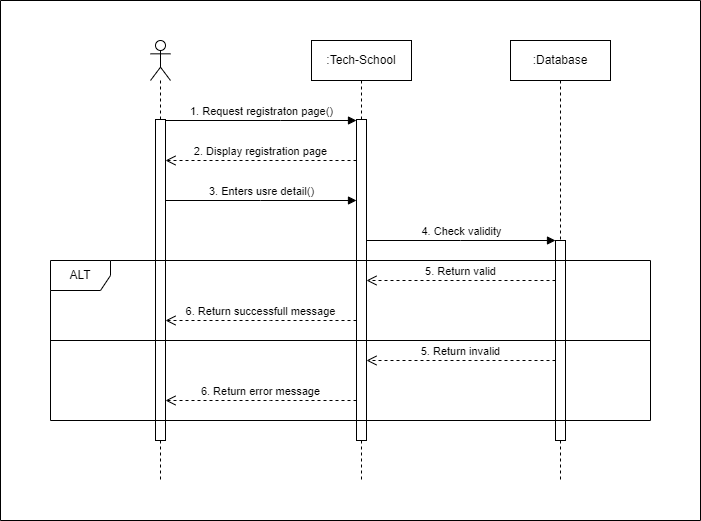

The diagram above was exported from draw.io. Its source (the exported page's mxGraphModel, read from the mxfile embedded in the PNG):
<mxGraphModel dx="880" dy="532" grid="1" gridSize="10" guides="1" tooltips="1" connect="1" arrows="1" fold="1" page="1" pageScale="1" pageWidth="850" pageHeight="1100" background="#ffffff" math="0" shadow="0">
  <root>
    <mxCell id="0" />
    <mxCell id="1" parent="0" />
    <mxCell id="H28bpseKmR7URIHfFMj9-1" value=":Tech-School" style="shape=umlLifeline;perimeter=lifelinePerimeter;whiteSpace=wrap;html=1;container=1;dropTarget=0;collapsible=0;recursiveResize=0;outlineConnect=0;portConstraint=eastwest;newEdgeStyle={&quot;curved&quot;:0,&quot;rounded&quot;:0};" vertex="1" parent="1">
      <mxGeometry x="351" y="40" width="100" height="440" as="geometry" />
    </mxCell>
    <mxCell id="H28bpseKmR7URIHfFMj9-4" value="" style="html=1;points=[[0,0,0,0,5],[0,1,0,0,-5],[1,0,0,0,5],[1,1,0,0,-5]];perimeter=orthogonalPerimeter;outlineConnect=0;targetShapes=umlLifeline;portConstraint=eastwest;newEdgeStyle={&quot;curved&quot;:0,&quot;rounded&quot;:0};" vertex="1" parent="H28bpseKmR7URIHfFMj9-1">
      <mxGeometry x="45" y="79" width="10" height="321" as="geometry" />
    </mxCell>
    <mxCell id="H28bpseKmR7URIHfFMj9-2" value=":Database" style="shape=umlLifeline;perimeter=lifelinePerimeter;whiteSpace=wrap;html=1;container=1;dropTarget=0;collapsible=0;recursiveResize=0;outlineConnect=0;portConstraint=eastwest;newEdgeStyle={&quot;curved&quot;:0,&quot;rounded&quot;:0};" vertex="1" parent="1">
      <mxGeometry x="550" y="40" width="100" height="440" as="geometry" />
    </mxCell>
    <mxCell id="H28bpseKmR7URIHfFMj9-9" value="" style="html=1;points=[[0,0,0,0,5],[0,1,0,0,-5],[1,0,0,0,5],[1,1,0,0,-5]];perimeter=orthogonalPerimeter;outlineConnect=0;targetShapes=umlLifeline;portConstraint=eastwest;newEdgeStyle={&quot;curved&quot;:0,&quot;rounded&quot;:0};" vertex="1" parent="H28bpseKmR7URIHfFMj9-2">
      <mxGeometry x="45" y="200" width="10" height="200" as="geometry" />
    </mxCell>
    <mxCell id="H28bpseKmR7URIHfFMj9-3" value="" style="shape=umlLifeline;perimeter=lifelinePerimeter;whiteSpace=wrap;html=1;container=1;dropTarget=0;collapsible=0;recursiveResize=0;outlineConnect=0;portConstraint=eastwest;newEdgeStyle={&quot;curved&quot;:0,&quot;rounded&quot;:0};participant=umlActor;" vertex="1" parent="1">
      <mxGeometry x="190" y="40" width="20" height="440" as="geometry" />
    </mxCell>
    <mxCell id="H28bpseKmR7URIHfFMj9-7" value="" style="html=1;points=[[0,0,0,0,5],[0,1,0,0,-5],[1,0,0,0,5],[1,1,0,0,-5]];perimeter=orthogonalPerimeter;outlineConnect=0;targetShapes=umlLifeline;portConstraint=eastwest;newEdgeStyle={&quot;curved&quot;:0,&quot;rounded&quot;:0};" vertex="1" parent="H28bpseKmR7URIHfFMj9-3">
      <mxGeometry x="5" y="79" width="10" height="321" as="geometry" />
    </mxCell>
    <mxCell id="H28bpseKmR7URIHfFMj9-6" value="2. Display registration page" style="html=1;verticalAlign=bottom;endArrow=open;dashed=1;endSize=8;rounded=0;" edge="1" source="H28bpseKmR7URIHfFMj9-4" parent="1" target="H28bpseKmR7URIHfFMj9-7">
      <mxGeometry relative="1" as="geometry">
        <mxPoint x="205" y="152" as="targetPoint" />
        <mxPoint x="399.5" y="152" as="sourcePoint" />
        <Array as="points">
          <mxPoint x="300" y="160" />
        </Array>
      </mxGeometry>
    </mxCell>
    <mxCell id="H28bpseKmR7URIHfFMj9-5" value="3. Enters usre detail()" style="html=1;verticalAlign=bottom;endArrow=block;curved=0;rounded=0;" edge="1" target="H28bpseKmR7URIHfFMj9-4" parent="1" source="H28bpseKmR7URIHfFMj9-7">
      <mxGeometry relative="1" as="geometry">
        <mxPoint x="321" y="115" as="sourcePoint" />
        <Array as="points">
          <mxPoint x="300" y="200" />
        </Array>
      </mxGeometry>
    </mxCell>
    <mxCell id="H28bpseKmR7URIHfFMj9-8" value="1. Request registraton page()" style="html=1;verticalAlign=bottom;endArrow=block;curved=0;rounded=0;" edge="1" parent="1" source="H28bpseKmR7URIHfFMj9-7" target="H28bpseKmR7URIHfFMj9-4">
      <mxGeometry width="80" relative="1" as="geometry">
        <mxPoint x="380" y="290" as="sourcePoint" />
        <mxPoint x="460" y="290" as="targetPoint" />
        <Array as="points">
          <mxPoint x="320" y="120" />
        </Array>
      </mxGeometry>
    </mxCell>
    <mxCell id="H28bpseKmR7URIHfFMj9-10" value="4. Check validity" style="html=1;verticalAlign=bottom;startArrow=none;startFill=0;endArrow=block;startSize=8;curved=0;rounded=0;" edge="1" parent="1" source="H28bpseKmR7URIHfFMj9-4" target="H28bpseKmR7URIHfFMj9-9">
      <mxGeometry width="60" relative="1" as="geometry">
        <mxPoint x="390" y="290" as="sourcePoint" />
        <mxPoint x="450" y="290" as="targetPoint" />
        <Array as="points">
          <mxPoint x="500" y="240" />
        </Array>
      </mxGeometry>
    </mxCell>
    <mxCell id="H28bpseKmR7URIHfFMj9-11" value="5. Return valid" style="html=1;verticalAlign=bottom;endArrow=open;dashed=1;endSize=8;curved=0;rounded=0;" edge="1" parent="1" source="H28bpseKmR7URIHfFMj9-9" target="H28bpseKmR7URIHfFMj9-4">
      <mxGeometry relative="1" as="geometry">
        <mxPoint x="460" y="330" as="sourcePoint" />
        <mxPoint x="380" y="330" as="targetPoint" />
        <Array as="points">
          <mxPoint x="500" y="280" />
        </Array>
      </mxGeometry>
    </mxCell>
    <mxCell id="H28bpseKmR7URIHfFMj9-12" value="6. Return successfull message" style="html=1;verticalAlign=bottom;endArrow=open;dashed=1;endSize=8;curved=0;rounded=0;" edge="1" parent="1" source="H28bpseKmR7URIHfFMj9-4" target="H28bpseKmR7URIHfFMj9-7">
      <mxGeometry relative="1" as="geometry">
        <mxPoint x="460" y="330" as="sourcePoint" />
        <mxPoint x="380" y="330" as="targetPoint" />
        <Array as="points">
          <mxPoint x="310" y="320" />
        </Array>
      </mxGeometry>
    </mxCell>
    <mxCell id="H28bpseKmR7URIHfFMj9-13" value="5. Return invalid" style="html=1;verticalAlign=bottom;endArrow=open;dashed=1;endSize=8;curved=0;rounded=0;" edge="1" parent="1" source="H28bpseKmR7URIHfFMj9-9" target="H28bpseKmR7URIHfFMj9-4">
      <mxGeometry relative="1" as="geometry">
        <mxPoint x="460" y="330" as="sourcePoint" />
        <mxPoint x="380" y="330" as="targetPoint" />
        <Array as="points">
          <mxPoint x="500" y="360" />
        </Array>
      </mxGeometry>
    </mxCell>
    <mxCell id="H28bpseKmR7URIHfFMj9-14" value="6. Return error message" style="html=1;verticalAlign=bottom;endArrow=open;dashed=1;endSize=8;curved=0;rounded=0;" edge="1" parent="1" source="H28bpseKmR7URIHfFMj9-4" target="H28bpseKmR7URIHfFMj9-7">
      <mxGeometry relative="1" as="geometry">
        <mxPoint x="460" y="330" as="sourcePoint" />
        <mxPoint x="380" y="330" as="targetPoint" />
        <Array as="points">
          <mxPoint x="310" y="400" />
        </Array>
      </mxGeometry>
    </mxCell>
    <mxCell id="H28bpseKmR7URIHfFMj9-15" value="ALT" style="shape=umlFrame;whiteSpace=wrap;html=1;pointerEvents=0;" vertex="1" parent="1">
      <mxGeometry x="90" y="260" width="600" height="160" as="geometry" />
    </mxCell>
    <mxCell id="H28bpseKmR7URIHfFMj9-16" value="" style="line;strokeWidth=1;fillColor=none;align=left;verticalAlign=middle;spacingTop=-1;spacingLeft=3;spacingRight=3;rotatable=0;labelPosition=right;points=[];portConstraint=eastwest;strokeColor=inherit;" vertex="1" parent="1">
      <mxGeometry x="90" y="336" width="600" height="8" as="geometry" />
    </mxCell>
    <mxCell id="H28bpseKmR7URIHfFMj9-17" value="" style="swimlane;startSize=0;" vertex="1" parent="1">
      <mxGeometry x="40" width="700" height="520" as="geometry" />
    </mxCell>
  </root>
</mxGraphModel>